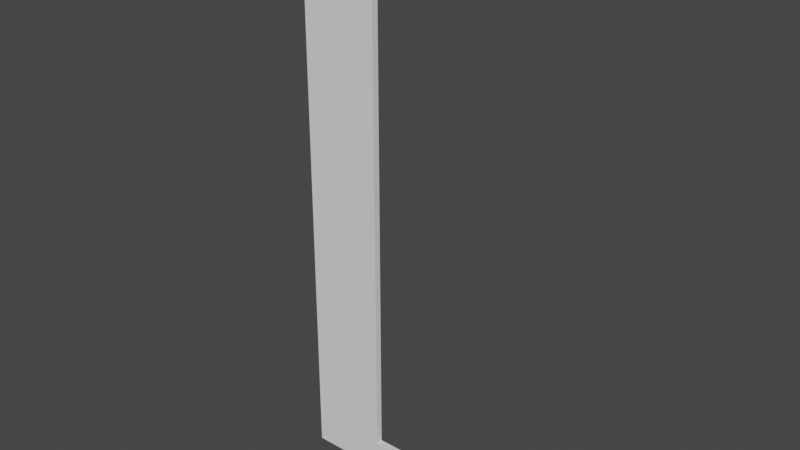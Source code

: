 # Source: Zone2_Forme1.blend  (saved by Blender 2.82.7; exported with 4.5.12 LTS)
import bpy
from mathutils import Matrix  # noqa: F401  (used for matrix-valued properties, if any)

bpy.ops.wm.read_factory_settings(use_empty=True)
scene = bpy.context.scene
scene.name = 'Scene'

# ---- collections
col_collection = bpy.data.collections.new('Collection'); scene.collection.children.link(col_collection)

# ---- world
world_world = bpy.data.worlds.new('World'); scene.world = world_world
world_world.use_nodes = True; world_world.node_tree.nodes.clear()
_N = world_world.node_tree.nodes; _L = world_world.node_tree.links
n0 = _N.new('ShaderNodeOutputWorld'); n0.name = 'World Output'; n0.location = (300, 300)
n1 = _N.new('ShaderNodeBackground'); n1.name = 'Background'; n1.location = (10, 300)
n1.inputs[0].default_value = (0.05088, 0.05088, 0.05088, 1.0)
_L.new(n1.outputs[0], n0.inputs[0])
n0.is_active_output = True
world_world.color = (0.05088, 0.05088, 0.05088)
world_world.use_sun_shadow = False
world_world.sun_shadow_jitter_overblur = 0.0

# ---- meshes
me_cube_038 = bpy.data.meshes.new('Cube.038')
me_cube_038.from_pydata([(-1.0, -1.0, -1.0), (-1.0, -1.0, 164.7), (-1.0, 1.0, -1.0), (-1.0, 1.0, 164.7), (1.0, -1.0, -1.0), (1.0, -1.0, 164.7), (1.0, 1.0, -1.0), (1.0, 1.0, 164.7), (-1.0, -1.0, 8.126), (-1.0, 1.0, 8.126), (1.0, 1.0, 8.126), (1.0, -1.0, 8.126), (4.404, 1.0, 8.126), (4.404, 1.0, -1.0), (4.404, -1.0, -1.0), (4.404, -1.0, 8.126)], [], [(8, 1, 3, 9), (9, 3, 7, 10), (10, 7, 5, 11), (11, 5, 1, 8), (2, 6, 4, 0), (7, 3, 1, 5), (4, 11, 8, 0), (11, 4, 14, 15), (2, 9, 10, 6), (0, 8, 9, 2), (13, 12, 15, 14), (4, 6, 13, 14), (6, 10, 12, 13), (10, 11, 15, 12)])
_uv = me_cube_038.uv_layers.new(name='UVMap')
_uv.uv.foreach_set('vector', [0.3888, 0.0, 0.625, 0.0, 0.625, 0.25, 0.3888, 0.25, 0.3888, 0.25, 0.625, 0.25, 0.625, 0.5, 0.3888, 0.5, 0.3888, 0.5, 0.625, 0.5, 0.625, 0.75, 0.3888, 0.75, 0.3888, 0.75, 0.625, 0.75, 0.625, 1.0, 0.3888, 1.0, 0.125, 0.5, 0.375, 0.5, 0.375, 0.75, 0.125, 0.75, 0.625, 0.5, 0.875, 0.5, 0.875, 0.75, 0.625, 0.75, 0.375, 0.75, 0.3888, 0.75, 0.3888, 1.0, 0.375, 1.0, 0.3888, 0.75, 0.375, 0.75, 0.375, 0.75, 0.3888, 0.75, 0.375, 0.25, 0.3888, 0.25, 0.3888, 0.5, 0.375, 0.5, 0.375, 0.0, 0.3888, 0.0, 0.3888, 0.25, 0.375, 0.25, 0.375, 0.5, 0.3888, 0.5, 0.3888, 0.75, 0.375, 0.75, 0.375, 0.75, 0.375, 0.5, 0.375, 0.5, 0.375, 0.75, 0.375, 0.5, 0.3888, 0.5, 0.3888, 0.5, 0.375, 0.5, 0.3888, 0.5, 0.3888, 0.75, 0.3888, 0.75, 0.3888, 0.5])
me_cube_038.use_remesh_fix_poles = True
me_cube_038.use_remesh_preserve_attributes = False
me_cube_038.use_mirror_vertex_groups = False
me_cube_038.update()

# ---- objects
ob_cube_035 = bpy.data.objects.new('Cube.035', me_cube_038)

# ---- transforms, parenting, visibility, modifiers, constraints
ob_cube_035.location = (-19.0, 621.0, 51.0)
ob_cube_035.scale = (11.21, 1.0, 1.0)
ob_cube_035.lineart.crease_threshold = 0.0

# ---- collection membership
col_collection.objects.link(ob_cube_035)

# ---- scene / render settings (as saved in the file)
scene.frame_start = 1; scene.frame_end = 250; scene.frame_set(1)
scene.render.engine = 'BLENDER_EEVEE_NEXT'
scene.cycles.use_denoising = False
scene.cycles.samples = 128
scene.cycles.sampling_pattern = 'TABULATED_SOBOL'
scene.cycles.use_adaptive_sampling = False
scene.cycles.use_light_tree = False
scene.view_settings.view_transform = 'Filmic'
bpy.context.view_layer.update()

# ---- added for rendering (the .blend has no active camera and no usable light): camera, sun
cam_auto = bpy.data.cameras.new('AutoCamera')
cam_auto.lens = 50.0
cam_auto.sensor_width = 36.0
cam_auto.clip_end = 2865.58
ob_auto_camera = bpy.data.objects.new('AutoCamera', cam_auto)
scene.collection.objects.link(ob_auto_camera)
ob_auto_camera.location = (163.355, 425.042, 263.5)
ob_auto_camera.rotation_euler = (1.09748, -7.21219e-08, 0.694738)
scene.camera = ob_auto_camera
light_auto_sun = bpy.data.lights.new('AutoSun', 'SUN')
light_auto_sun.energy = 3.0
light_auto_sun.angle = 0.0523599
ob_auto_sun = bpy.data.objects.new('AutoSun', light_auto_sun)
scene.collection.objects.link(ob_auto_sun)
ob_auto_sun.rotation_euler = (0.872665, 0.174533, 0.523599)
bpy.context.view_layer.update()

